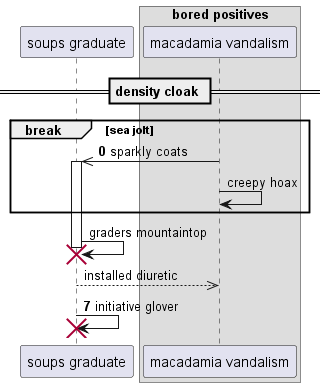

The diagram above was rendered by PlantUML. Its source (embedded in the PNG):
@startuml
participant "soups graduate" as 0
box "bored positives"
participant "macadamia vandalism" as 1
end box
== density cloak ==
autonumber 0 7
break sea jolt
1 ->> 0++ : sparkly coats
autonumber stop
1 -> 1: creepy hoax
end
0 -> 0!! : graders mountaintop
return installed diuretic
autonumber resume
0 -> 0!! : initiative glover
@enduml